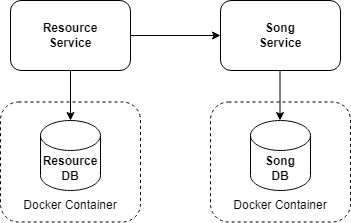

The diagram above was exported from draw.io. Its source (the exported page's mxGraphModel, read from the mxfile embedded in the PNG):
<mxGraphModel dx="578" dy="529" grid="1" gridSize="10" guides="1" tooltips="1" connect="1" arrows="1" fold="1" page="1" pageScale="1" pageWidth="1100" pageHeight="850" background="#ffffff" math="0" shadow="1">
  <root>
    <mxCell id="0" />
    <mxCell id="1" parent="0" />
    <mxCell id="12" value="&lt;br&gt;&lt;br&gt;&lt;br&gt;&lt;br&gt;&lt;br&gt;&lt;br&gt;Docker Container" style="whiteSpace=wrap;html=1;rounded=1;dashed=1;" vertex="1" parent="1">
      <mxGeometry x="640" y="531.5" width="140" height="120" as="geometry" />
    </mxCell>
    <mxCell id="11" value="&lt;br&gt;&lt;br&gt;&lt;br&gt;&lt;br&gt;&lt;br&gt;&lt;br&gt;Docker Container" style="whiteSpace=wrap;html=1;rounded=1;dashed=1;" vertex="1" parent="1">
      <mxGeometry x="430" y="531.5" width="140" height="120" as="geometry" />
    </mxCell>
    <mxCell id="18" value="" style="edgeStyle=orthogonalEdgeStyle;rounded=0;orthogonalLoop=1;jettySize=auto;html=1;" edge="1" parent="1" source="2" target="4">
      <mxGeometry relative="1" as="geometry" />
    </mxCell>
    <mxCell id="2" value="Resource&lt;br&gt;Service" style="rounded=1;whiteSpace=wrap;html=1;fontStyle=1;" parent="1" vertex="1">
      <mxGeometry x="440" y="430" width="120" height="70" as="geometry" />
    </mxCell>
    <mxCell id="4" value="Song&lt;br&gt;Service" style="rounded=1;whiteSpace=wrap;html=1;fontStyle=1;" parent="1" vertex="1">
      <mxGeometry x="650" y="430" width="120" height="70" as="geometry" />
    </mxCell>
    <mxCell id="7" value="Resource&lt;br&gt;DB" style="shape=cylinder3;whiteSpace=wrap;html=1;boundedLbl=1;backgroundOutline=1;size=15;fontStyle=1;rounded=1;" parent="1" vertex="1">
      <mxGeometry x="470" y="550" width="60" height="70" as="geometry" />
    </mxCell>
    <mxCell id="8" value="Song&lt;br&gt;DB" style="shape=cylinder3;whiteSpace=wrap;html=1;boundedLbl=1;backgroundOutline=1;size=15;fontStyle=1;rounded=1;" parent="1" vertex="1">
      <mxGeometry x="680" y="550" width="60" height="70" as="geometry" />
    </mxCell>
    <mxCell id="14" value="" style="endArrow=classic;html=1;rounded=0;entryX=0.5;entryY=0;entryDx=0;entryDy=0;entryPerimeter=0;" edge="1" parent="1" target="7">
      <mxGeometry width="50" height="50" relative="1" as="geometry">
        <mxPoint x="500" y="500" as="sourcePoint" />
        <mxPoint x="550" y="450" as="targetPoint" />
      </mxGeometry>
    </mxCell>
    <mxCell id="15" value="" style="endArrow=classic;html=1;rounded=0;entryX=0.5;entryY=0;entryDx=0;entryDy=0;entryPerimeter=0;" edge="1" parent="1">
      <mxGeometry width="50" height="50" relative="1" as="geometry">
        <mxPoint x="709.5" y="500" as="sourcePoint" />
        <mxPoint x="709.5" y="550" as="targetPoint" />
      </mxGeometry>
    </mxCell>
  </root>
</mxGraphModel>